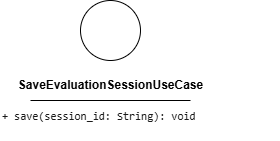

The diagram above was exported from draw.io. Its source (the exported page's mxGraphModel, read from the mxfile embedded in the PNG):
<mxGraphModel dx="488" dy="901" grid="1" gridSize="10" guides="1" tooltips="1" connect="1" arrows="1" fold="1" page="1" pageScale="1" pageWidth="850" pageHeight="1100" math="0" shadow="0">
  <root>
    <mxCell id="0" />
    <mxCell id="1" parent="0" />
    <mxCell id="2" value="" style="ellipse;whiteSpace=wrap;html=1;aspect=fixed;" vertex="1" parent="1">
      <mxGeometry x="180" y="150" width="60" height="60" as="geometry" />
    </mxCell>
    <mxCell id="3" value="&lt;b&gt;SaveEvaluationSessionUseCase&lt;/b&gt;" style="text;html=1;align=center;verticalAlign=middle;resizable=0;points=[];autosize=1;strokeColor=none;fillColor=none;" vertex="1" parent="1">
      <mxGeometry x="105" y="220" width="210" height="30" as="geometry" />
    </mxCell>
    <mxCell id="4" value="" style="endArrow=none;html=1;" edge="1" parent="1">
      <mxGeometry width="50" height="50" relative="1" as="geometry">
        <mxPoint x="130" y="250" as="sourcePoint" />
        <mxPoint x="290" y="250" as="targetPoint" />
        <Array as="points">
          <mxPoint x="210" y="250" />
        </Array>
      </mxGeometry>
    </mxCell>
    <mxCell id="5" value="&lt;div style=&quot;font-family: Consolas, &amp;quot;Courier New&amp;quot;, monospace; font-weight: normal; line-height: 19px; white-space: pre;&quot;&gt;&lt;div style=&quot;&quot;&gt;&lt;font style=&quot;background-color: rgb(255, 255, 255); color: rgb(26, 26, 26); font-size: 11px;&quot;&gt;+ save(session_id: String): void&lt;/font&gt;&lt;/div&gt;&lt;/div&gt;" style="text;whiteSpace=wrap;html=1;" vertex="1" parent="1">
      <mxGeometry x="100" y="250" width="280" height="40" as="geometry" />
    </mxCell>
  </root>
</mxGraphModel>